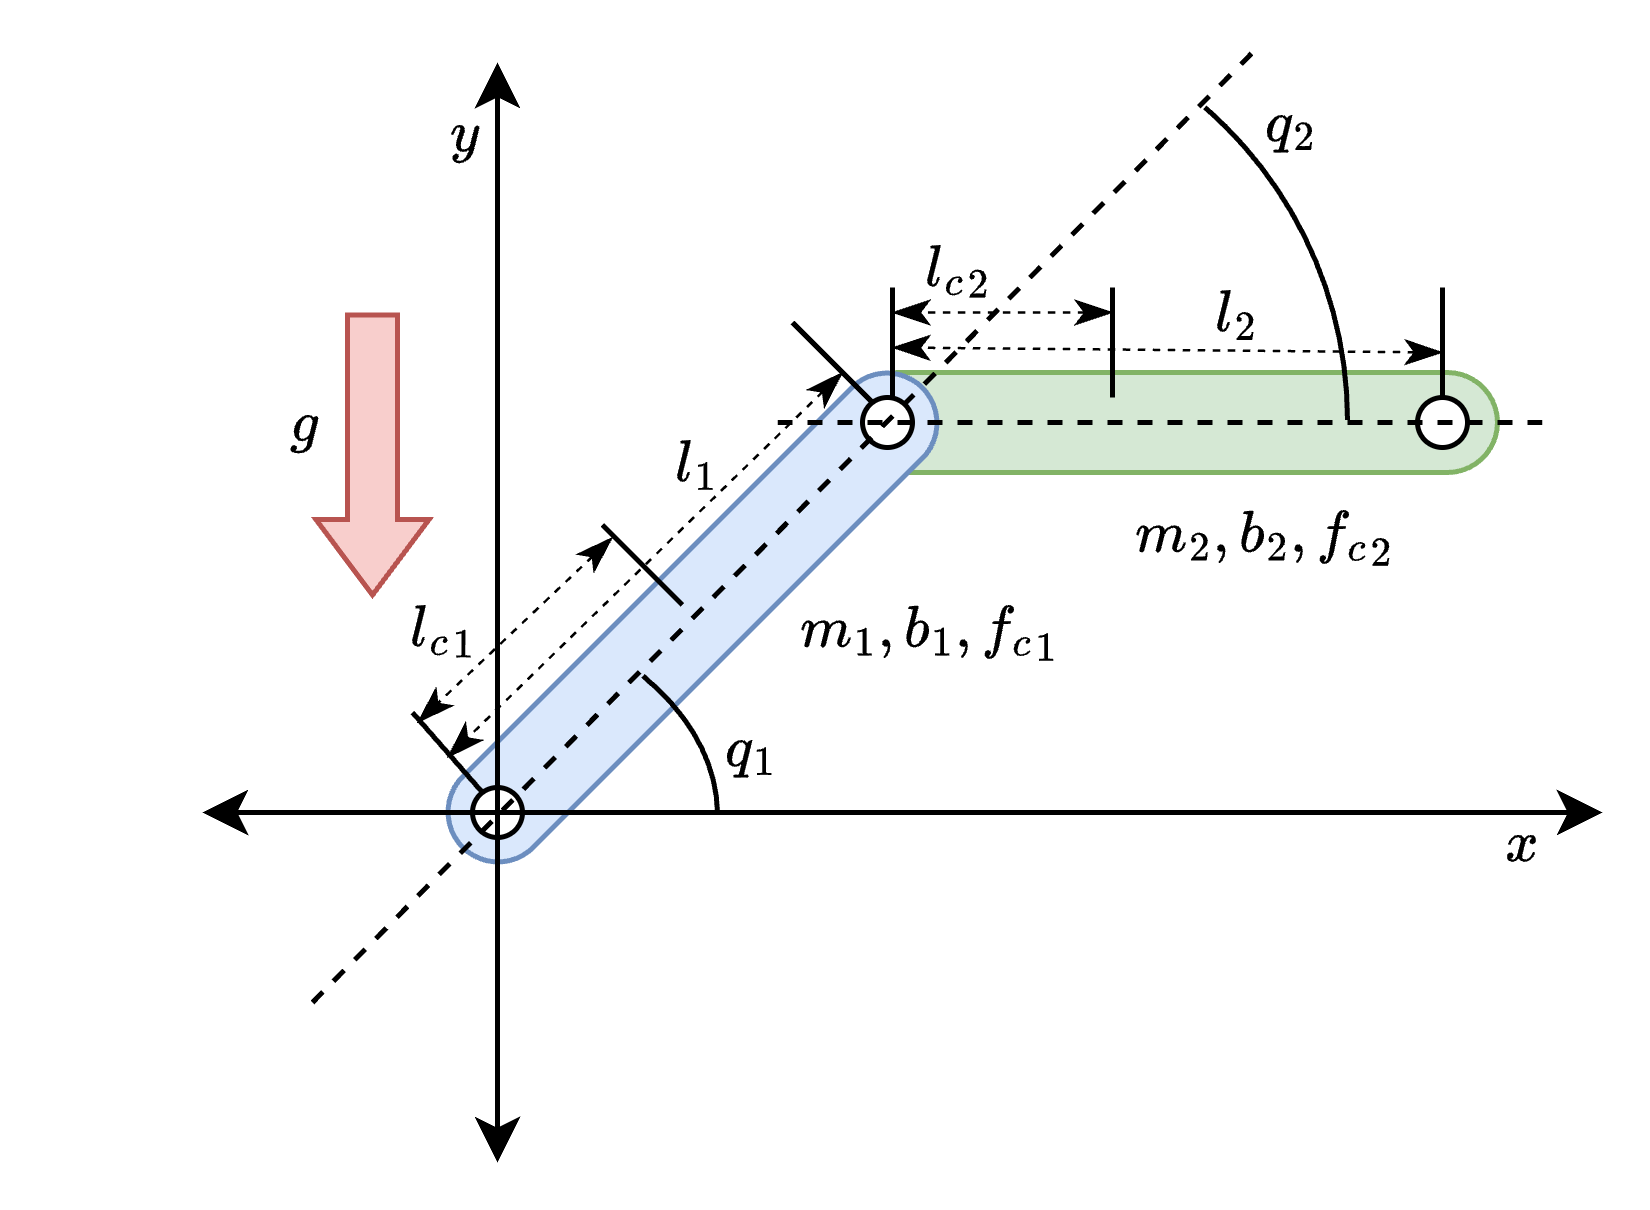

The diagram above was exported from draw.io. Its source (the exported page's mxGraphModel, read from the mxfile embedded in the PNG):
<mxGraphModel dx="598" dy="356" grid="1" gridSize="10" guides="1" tooltips="1" connect="1" arrows="1" fold="1" page="1" pageScale="1" pageWidth="850" pageHeight="1100" math="1" shadow="0">
  <root>
    <mxCell id="0" />
    <mxCell id="1" value="Robot" parent="0" />
    <mxCell id="huqLMEuDd-iwsDeeU7Vt-3" value="" style="rounded=1;whiteSpace=wrap;html=1;rotation=0;glass=0;shadow=0;fillColor=#d5e8d4;strokeColor=#82b366;arcSize=50;" parent="1" vertex="1">
      <mxGeometry x="429" y="392" width="130" height="20" as="geometry" />
    </mxCell>
    <mxCell id="huqLMEuDd-iwsDeeU7Vt-4" value="" style="rounded=1;whiteSpace=wrap;html=1;rotation=-45;glass=0;shadow=0;fillColor=#dae8fc;strokeColor=#6c8ebf;arcSize=50;" parent="1" vertex="1">
      <mxGeometry x="333" y="431" width="130" height="20" as="geometry" />
    </mxCell>
    <mxCell id="huqLMEuDd-iwsDeeU7Vt-6" value="" style="ellipse;whiteSpace=wrap;html=1;aspect=fixed;strokeColor=#000000;" parent="1" vertex="1">
      <mxGeometry x="354" y="475" width="10" height="10" as="geometry" />
    </mxCell>
    <mxCell id="huqLMEuDd-iwsDeeU7Vt-7" value="" style="ellipse;whiteSpace=wrap;html=1;aspect=fixed;strokeColor=#000000;" parent="1" vertex="1">
      <mxGeometry x="432" y="397" width="10" height="10" as="geometry" />
    </mxCell>
    <mxCell id="huqLMEuDd-iwsDeeU7Vt-8" value="" style="ellipse;whiteSpace=wrap;html=1;aspect=fixed;strokeColor=#000000;" parent="1" vertex="1">
      <mxGeometry x="543" y="397" width="10" height="10" as="geometry" />
    </mxCell>
    <mxCell id="huqLMEuDd-iwsDeeU7Vt-10" value="Line" style="locked=1;" parent="0" />
    <mxCell id="huqLMEuDd-iwsDeeU7Vt-49" value="" style="endArrow=none;html=1;rounded=0;" parent="huqLMEuDd-iwsDeeU7Vt-10" edge="1">
      <mxGeometry width="50" height="50" relative="1" as="geometry">
        <mxPoint x="481.9999999999999" y="375" as="sourcePoint" />
        <mxPoint x="481.9999999999999" y="397" as="targetPoint" />
      </mxGeometry>
    </mxCell>
    <mxCell id="huqLMEuDd-iwsDeeU7Vt-51" value="" style="endArrow=classicThin;html=1;rounded=0;dashed=1;endFill=1;startArrow=classicThin;startFill=1;strokeWidth=0.5;" parent="huqLMEuDd-iwsDeeU7Vt-10" edge="1">
      <mxGeometry width="50" height="50" relative="1" as="geometry">
        <mxPoint x="382" y="425" as="sourcePoint" />
        <mxPoint x="342.9999999999999" y="462" as="targetPoint" />
      </mxGeometry>
    </mxCell>
    <mxCell id="huqLMEuDd-iwsDeeU7Vt-52" value="" style="endArrow=classicThin;html=1;rounded=0;dashed=1;endFill=1;startArrow=classicThin;startFill=1;strokeWidth=0.5;" parent="huqLMEuDd-iwsDeeU7Vt-10" edge="1">
      <mxGeometry width="50" height="50" relative="1" as="geometry">
        <mxPoint x="482" y="380" as="sourcePoint" />
        <mxPoint x="437.9999999999999" y="380" as="targetPoint" />
      </mxGeometry>
    </mxCell>
    <mxCell id="huqLMEuDd-iwsDeeU7Vt-16" value="" style="endArrow=none;html=1;rounded=0;" parent="huqLMEuDd-iwsDeeU7Vt-10" edge="1">
      <mxGeometry width="50" height="50" relative="1" as="geometry">
        <mxPoint x="547.9999999999999" y="375" as="sourcePoint" />
        <mxPoint x="547.9999999999999" y="397" as="targetPoint" />
      </mxGeometry>
    </mxCell>
    <mxCell id="huqLMEuDd-iwsDeeU7Vt-17" value="" style="endArrow=none;html=1;rounded=0;" parent="huqLMEuDd-iwsDeeU7Vt-10" edge="1">
      <mxGeometry width="50" height="50" relative="1" as="geometry">
        <mxPoint x="438" y="375" as="sourcePoint" />
        <mxPoint x="437.9999999999999" y="397" as="targetPoint" />
      </mxGeometry>
    </mxCell>
    <mxCell id="huqLMEuDd-iwsDeeU7Vt-18" value="" style="endArrow=classicThin;html=1;rounded=0;dashed=1;strokeColor=default;startArrow=classicThin;startFill=1;endFill=1;strokeWidth=0.5;" parent="huqLMEuDd-iwsDeeU7Vt-10" edge="1">
      <mxGeometry width="50" height="50" relative="1" as="geometry">
        <mxPoint x="548" y="388" as="sourcePoint" />
        <mxPoint x="437.9999999999999" y="387" as="targetPoint" />
      </mxGeometry>
    </mxCell>
    <mxCell id="huqLMEuDd-iwsDeeU7Vt-44" value="" style="endArrow=none;html=1;rounded=0;" parent="huqLMEuDd-iwsDeeU7Vt-10" edge="1">
      <mxGeometry width="50" height="50" relative="1" as="geometry">
        <mxPoint x="417.9999999999999" y="382" as="sourcePoint" />
        <mxPoint x="433.9999999999999" y="398" as="targetPoint" />
      </mxGeometry>
    </mxCell>
    <mxCell id="huqLMEuDd-iwsDeeU7Vt-45" value="" style="endArrow=none;html=1;rounded=0;" parent="huqLMEuDd-iwsDeeU7Vt-10" edge="1">
      <mxGeometry width="50" height="50" relative="1" as="geometry">
        <mxPoint x="341.9999999999999" y="460" as="sourcePoint" />
        <mxPoint x="355.9999999999999" y="476" as="targetPoint" />
      </mxGeometry>
    </mxCell>
    <mxCell id="huqLMEuDd-iwsDeeU7Vt-46" value="" style="endArrow=classicThin;html=1;rounded=0;dashed=1;endFill=1;startArrow=classicThin;startFill=1;strokeWidth=0.5;" parent="huqLMEuDd-iwsDeeU7Vt-10" edge="1">
      <mxGeometry width="50" height="50" relative="1" as="geometry">
        <mxPoint x="427.9999999999999" y="392" as="sourcePoint" />
        <mxPoint x="348.9999999999999" y="469" as="targetPoint" />
      </mxGeometry>
    </mxCell>
    <mxCell id="huqLMEuDd-iwsDeeU7Vt-47" value="" style="endArrow=none;html=1;rounded=0;" parent="huqLMEuDd-iwsDeeU7Vt-10" edge="1">
      <mxGeometry width="50" height="50" relative="1" as="geometry">
        <mxPoint x="379.9999999999999" y="422.5" as="sourcePoint" />
        <mxPoint x="395.9999999999999" y="438.5" as="targetPoint" />
      </mxGeometry>
    </mxCell>
    <mxCell id="huqLMEuDd-iwsDeeU7Vt-9" value="Math" style="" parent="0" />
    <mxCell id="huqLMEuDd-iwsDeeU7Vt-11" value="$$m_1,b_1,{f_c}_1$$" style="text;html=1;align=center;verticalAlign=middle;resizable=0;points=[];autosize=1;strokeColor=none;fillColor=none;fontSize=10;" parent="huqLMEuDd-iwsDeeU7Vt-9" vertex="1">
      <mxGeometry x="385" y="428" width="120" height="30" as="geometry" />
    </mxCell>
    <mxCell id="huqLMEuDd-iwsDeeU7Vt-24" value="$$l_1$$" style="text;html=1;align=center;verticalAlign=middle;resizable=0;points=[];autosize=1;strokeColor=none;fillColor=none;fontSize=10;" parent="huqLMEuDd-iwsDeeU7Vt-9" vertex="1">
      <mxGeometry x="369" y="395" width="60" height="30" as="geometry" />
    </mxCell>
    <mxCell id="huqLMEuDd-iwsDeeU7Vt-25" value="$$l_2$$" style="text;html=1;align=center;verticalAlign=middle;resizable=0;points=[];autosize=1;strokeColor=none;fillColor=none;fontSize=10;" parent="huqLMEuDd-iwsDeeU7Vt-9" vertex="1">
      <mxGeometry x="477" y="365" width="60" height="30" as="geometry" />
    </mxCell>
    <mxCell id="huqLMEuDd-iwsDeeU7Vt-26" value="$$m_2,b_2,{f_c}_2$$" style="text;html=1;align=center;verticalAlign=middle;resizable=0;points=[];autosize=1;strokeColor=none;fillColor=none;fontSize=10;" parent="huqLMEuDd-iwsDeeU7Vt-9" vertex="1">
      <mxGeometry x="452" y="409" width="120" height="30" as="geometry" />
    </mxCell>
    <mxCell id="huqLMEuDd-iwsDeeU7Vt-38" value="$$y$$" style="text;html=1;align=center;verticalAlign=middle;resizable=0;points=[];autosize=1;strokeColor=none;fillColor=none;fontSize=10;" parent="huqLMEuDd-iwsDeeU7Vt-9" vertex="1">
      <mxGeometry x="327" y="329" width="50" height="30" as="geometry" />
    </mxCell>
    <mxCell id="huqLMEuDd-iwsDeeU7Vt-39" value="$$x$$" style="text;html=1;align=center;verticalAlign=middle;resizable=0;points=[];autosize=1;strokeColor=none;fillColor=none;fontSize=10;" parent="huqLMEuDd-iwsDeeU7Vt-9" vertex="1">
      <mxGeometry x="539" y="471" width="50" height="30" as="geometry" />
    </mxCell>
    <mxCell id="huqLMEuDd-iwsDeeU7Vt-64" value="$$q_1$$" style="text;html=1;align=center;verticalAlign=middle;resizable=0;points=[];autosize=1;strokeColor=none;fillColor=none;fontSize=10;" parent="huqLMEuDd-iwsDeeU7Vt-9" vertex="1">
      <mxGeometry x="380" y="452" width="60" height="30" as="geometry" />
    </mxCell>
    <mxCell id="huqLMEuDd-iwsDeeU7Vt-65" value="$$q_2$$" style="text;html=1;align=center;verticalAlign=middle;resizable=0;points=[];autosize=1;strokeColor=none;fillColor=none;fontSize=10;" parent="huqLMEuDd-iwsDeeU7Vt-9" vertex="1">
      <mxGeometry x="488" y="327" width="60" height="30" as="geometry" />
    </mxCell>
    <mxCell id="huqLMEuDd-iwsDeeU7Vt-72" value="$${l_c}_1$$" style="text;html=1;align=center;verticalAlign=middle;resizable=0;points=[];autosize=1;strokeColor=none;fillColor=none;fontSize=10;" parent="huqLMEuDd-iwsDeeU7Vt-9" vertex="1">
      <mxGeometry x="308" y="428" width="80" height="30" as="geometry" />
    </mxCell>
    <mxCell id="huqLMEuDd-iwsDeeU7Vt-73" value="$${l_c}_2$$" style="text;html=1;align=center;verticalAlign=middle;resizable=0;points=[];autosize=1;strokeColor=none;fillColor=none;fontSize=10;" parent="huqLMEuDd-iwsDeeU7Vt-9" vertex="1">
      <mxGeometry x="411" y="356" width="80" height="30" as="geometry" />
    </mxCell>
    <mxCell id="DgbjqDDFVPC9Z2P_r_7G-1" value="$$g$$" style="text;html=1;align=center;verticalAlign=middle;resizable=0;points=[];autosize=1;strokeColor=none;fillColor=none;fontSize=10;" vertex="1" parent="huqLMEuDd-iwsDeeU7Vt-9">
      <mxGeometry x="295" y="387" width="50" height="30" as="geometry" />
    </mxCell>
    <mxCell id="huqLMEuDd-iwsDeeU7Vt-27" value="Axes" style="locked=1;" parent="0" />
    <mxCell id="huqLMEuDd-iwsDeeU7Vt-30" value="" style="endArrow=classic;startArrow=classic;html=1;rounded=0;" parent="huqLMEuDd-iwsDeeU7Vt-27" edge="1">
      <mxGeometry width="50" height="50" relative="1" as="geometry">
        <mxPoint x="300" y="480" as="sourcePoint" />
        <mxPoint x="580" y="480" as="targetPoint" />
      </mxGeometry>
    </mxCell>
    <mxCell id="huqLMEuDd-iwsDeeU7Vt-42" value="" style="endArrow=classic;startArrow=classic;html=1;rounded=0;" parent="huqLMEuDd-iwsDeeU7Vt-27" edge="1">
      <mxGeometry width="50" height="50" relative="1" as="geometry">
        <mxPoint x="359" y="550" as="sourcePoint" />
        <mxPoint x="359" y="330" as="targetPoint" />
      </mxGeometry>
    </mxCell>
    <mxCell id="huqLMEuDd-iwsDeeU7Vt-59" value="" style="endArrow=none;dashed=1;html=1;rounded=0;" parent="huqLMEuDd-iwsDeeU7Vt-27" edge="1">
      <mxGeometry width="50" height="50" relative="1" as="geometry">
        <mxPoint x="322" y="518" as="sourcePoint" />
        <mxPoint x="510" y="328" as="targetPoint" />
      </mxGeometry>
    </mxCell>
    <mxCell id="huqLMEuDd-iwsDeeU7Vt-61" value="" style="endArrow=none;dashed=1;html=1;rounded=0;" parent="huqLMEuDd-iwsDeeU7Vt-27" edge="1">
      <mxGeometry width="50" height="50" relative="1" as="geometry">
        <mxPoint x="415" y="402" as="sourcePoint" />
        <mxPoint x="570" y="402" as="targetPoint" />
      </mxGeometry>
    </mxCell>
    <mxCell id="huqLMEuDd-iwsDeeU7Vt-56" value="Angle" style="locked=1;" parent="0" />
    <mxCell id="huqLMEuDd-iwsDeeU7Vt-57" value="" style="verticalLabelPosition=bottom;verticalAlign=top;html=1;shape=mxgraph.basic.arc;startAngle=0.14535112961158209;endAngle=0.2483760263313745;" parent="huqLMEuDd-iwsDeeU7Vt-56" vertex="1">
      <mxGeometry x="260" y="435" width="143" height="91" as="geometry" />
    </mxCell>
    <mxCell id="huqLMEuDd-iwsDeeU7Vt-62" value="" style="verticalLabelPosition=bottom;verticalAlign=top;html=1;shape=mxgraph.basic.arc;startAngle=0.1152679676533765;endAngle=0.25;" parent="huqLMEuDd-iwsDeeU7Vt-56" vertex="1">
      <mxGeometry x="360" y="318" width="169" height="167" as="geometry" />
    </mxCell>
    <mxCell id="huqLMEuDd-iwsDeeU7Vt-66" value="Gravity" style="locked=1;" parent="0" />
    <mxCell id="huqLMEuDd-iwsDeeU7Vt-71" value="" style="shape=flexArrow;endArrow=classic;html=1;rounded=0;endWidth=11.666666666666668;endSize=4.708333333333334;fillColor=#f8cecc;strokeColor=#b85450;" parent="huqLMEuDd-iwsDeeU7Vt-66" edge="1">
      <mxGeometry width="50" height="50" relative="1" as="geometry">
        <mxPoint x="334" y="380" as="sourcePoint" />
        <mxPoint x="334" y="437" as="targetPoint" />
      </mxGeometry>
    </mxCell>
  </root>
</mxGraphModel>